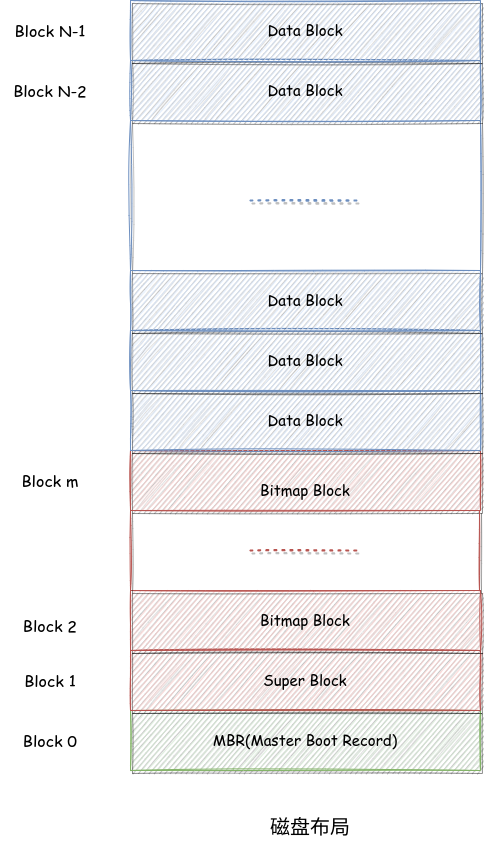

The diagram above was exported from draw.io. Its source (the exported page's mxGraphModel, read from the mxfile embedded in the PNG):
<mxGraphModel dx="1038" dy="1802" grid="1" gridSize="10" guides="1" tooltips="1" connect="1" arrows="1" fold="1" page="1" pageScale="1" pageWidth="827" pageHeight="1169" math="0" shadow="0">
  <root>
    <mxCell id="0" />
    <mxCell id="1" parent="0" />
    <mxCell id="Sdju0VUl0Oroh4yZgMS3-1" value="&lt;font style=&quot;font-size: 15px;&quot; face=&quot;Comic Sans MS&quot;&gt;MBR(Master Boot Record)&lt;/font&gt;" style="rounded=0;whiteSpace=wrap;html=1;fillColor=#d5e8d4;strokeColor=#82b366;glass=0;shadow=1;sketch=1;" vertex="1" parent="1">
      <mxGeometry x="190" y="620" width="350" height="60" as="geometry" />
    </mxCell>
    <mxCell id="Sdju0VUl0Oroh4yZgMS3-2" value="&lt;font style=&quot;font-size: 15px;&quot; face=&quot;Comic Sans MS&quot;&gt;Super Block&lt;/font&gt;" style="rounded=0;whiteSpace=wrap;html=1;fillColor=#f8cecc;strokeColor=#b85450;glass=0;shadow=1;sketch=1;" vertex="1" parent="1">
      <mxGeometry x="190" y="560" width="350" height="60" as="geometry" />
    </mxCell>
    <mxCell id="Sdju0VUl0Oroh4yZgMS3-3" value="&lt;font style=&quot;font-size: 15px;&quot; face=&quot;Comic Sans MS&quot;&gt;Bitmap Block&lt;/font&gt;" style="rounded=0;whiteSpace=wrap;html=1;fillColor=#f8cecc;strokeColor=#b85450;glass=0;shadow=1;sketch=1;" vertex="1" parent="1">
      <mxGeometry x="190" y="500" width="350" height="60" as="geometry" />
    </mxCell>
    <mxCell id="Sdju0VUl0Oroh4yZgMS3-4" value="&lt;font style=&quot;font-size: 15px;&quot; face=&quot;Comic Sans MS&quot;&gt;&lt;br&gt;Bitmap Block&lt;/font&gt;" style="rounded=0;whiteSpace=wrap;html=1;fillColor=#f8cecc;strokeColor=#b85450;glass=0;shadow=1;sketch=1;" vertex="1" parent="1">
      <mxGeometry x="190" y="360" width="350" height="60" as="geometry" />
    </mxCell>
    <mxCell id="Sdju0VUl0Oroh4yZgMS3-5" value="" style="endArrow=none;html=1;rounded=0;fontFamily=Comic Sans MS;fontSize=12;fontColor=default;exitX=0;exitY=0;exitDx=0;exitDy=0;entryX=0;entryY=1;entryDx=0;entryDy=0;fillColor=#f8cecc;strokeColor=#b85450;shadow=1;sketch=1;" edge="1" parent="1" source="Sdju0VUl0Oroh4yZgMS3-3" target="Sdju0VUl0Oroh4yZgMS3-4">
      <mxGeometry width="50" height="50" relative="1" as="geometry">
        <mxPoint x="390" y="530" as="sourcePoint" />
        <mxPoint x="440" y="480" as="targetPoint" />
      </mxGeometry>
    </mxCell>
    <mxCell id="Sdju0VUl0Oroh4yZgMS3-7" value="" style="endArrow=none;html=1;rounded=0;fontFamily=Comic Sans MS;fontSize=12;fontColor=default;exitX=0;exitY=0;exitDx=0;exitDy=0;entryX=0;entryY=1;entryDx=0;entryDy=0;fillColor=#f8cecc;strokeColor=#b85450;shadow=1;sketch=1;" edge="1" parent="1">
      <mxGeometry width="50" height="50" relative="1" as="geometry">
        <mxPoint x="539" y="500" as="sourcePoint" />
        <mxPoint x="539" y="420" as="targetPoint" />
      </mxGeometry>
    </mxCell>
    <mxCell id="Sdju0VUl0Oroh4yZgMS3-8" value="" style="endArrow=none;dashed=1;html=1;dashPattern=1 3;strokeWidth=2;rounded=1;fontFamily=Comic Sans MS;fontSize=12;fontColor=default;fillColor=#f8cecc;strokeColor=#b85450;jumpSize=29;shadow=1;sketch=1;" edge="1" parent="1">
      <mxGeometry width="50" height="50" relative="1" as="geometry">
        <mxPoint x="310" y="460" as="sourcePoint" />
        <mxPoint x="420" y="460" as="targetPoint" />
      </mxGeometry>
    </mxCell>
    <mxCell id="Sdju0VUl0Oroh4yZgMS3-9" value="&lt;font style=&quot;font-size: 15px;&quot; face=&quot;Comic Sans MS&quot;&gt;Data Block&lt;/font&gt;" style="rounded=0;whiteSpace=wrap;html=1;fillColor=#dae8fc;strokeColor=#6c8ebf;glass=0;shadow=1;sketch=1;" vertex="1" parent="1">
      <mxGeometry x="190" y="300" width="350" height="60" as="geometry" />
    </mxCell>
    <mxCell id="Sdju0VUl0Oroh4yZgMS3-14" value="" style="endArrow=none;html=1;rounded=1;shadow=1;sketch=1;fontFamily=Comic Sans MS;fontSize=12;fontColor=default;jumpSize=29;exitX=0;exitY=0;exitDx=0;exitDy=0;entryX=0;entryY=1;entryDx=0;entryDy=0;fillColor=#dae8fc;strokeColor=#6c8ebf;" edge="1" parent="1">
      <mxGeometry width="50" height="50" relative="1" as="geometry">
        <mxPoint x="190" y="180" as="sourcePoint" />
        <mxPoint x="190" y="30" as="targetPoint" />
      </mxGeometry>
    </mxCell>
    <mxCell id="Sdju0VUl0Oroh4yZgMS3-15" value="" style="endArrow=none;html=1;rounded=1;shadow=1;sketch=1;fontFamily=Comic Sans MS;fontSize=12;fontColor=default;jumpSize=29;exitX=0;exitY=0;exitDx=0;exitDy=0;entryX=0;entryY=1;entryDx=0;entryDy=0;fillColor=#dae8fc;strokeColor=#6c8ebf;" edge="1" parent="1">
      <mxGeometry width="50" height="50" relative="1" as="geometry">
        <mxPoint x="540" y="180" as="sourcePoint" />
        <mxPoint x="540" y="30" as="targetPoint" />
      </mxGeometry>
    </mxCell>
    <mxCell id="Sdju0VUl0Oroh4yZgMS3-16" value="" style="endArrow=none;dashed=1;html=1;dashPattern=1 3;strokeWidth=2;rounded=1;fontFamily=Comic Sans MS;fontSize=12;fontColor=default;fillColor=#dae8fc;strokeColor=#6c8ebf;jumpSize=29;shadow=1;sketch=1;" edge="1" parent="1">
      <mxGeometry width="50" height="50" relative="1" as="geometry">
        <mxPoint x="310" y="110" as="sourcePoint" />
        <mxPoint x="420" y="110" as="targetPoint" />
      </mxGeometry>
    </mxCell>
    <mxCell id="Sdju0VUl0Oroh4yZgMS3-17" value="&lt;font style=&quot;font-size: 16px;&quot;&gt;Block 0&lt;/font&gt;" style="text;html=1;strokeColor=none;fillColor=none;align=center;verticalAlign=middle;whiteSpace=wrap;rounded=0;shadow=1;glass=0;sketch=1;fontFamily=Comic Sans MS;fontSize=12;fontColor=default;" vertex="1" parent="1">
      <mxGeometry x="80" y="635" width="60" height="30" as="geometry" />
    </mxCell>
    <mxCell id="Sdju0VUl0Oroh4yZgMS3-18" value="&lt;font style=&quot;font-size: 15px;&quot; face=&quot;Comic Sans MS&quot;&gt;Data Block&lt;/font&gt;" style="rounded=0;whiteSpace=wrap;html=1;fillColor=#dae8fc;strokeColor=#6c8ebf;glass=0;shadow=1;sketch=1;" vertex="1" parent="1">
      <mxGeometry x="190" y="240" width="350" height="60" as="geometry" />
    </mxCell>
    <mxCell id="Sdju0VUl0Oroh4yZgMS3-19" value="&lt;font style=&quot;font-size: 15px;&quot; face=&quot;Comic Sans MS&quot;&gt;Data Block&lt;/font&gt;" style="rounded=0;whiteSpace=wrap;html=1;fillColor=#dae8fc;strokeColor=#6c8ebf;glass=0;shadow=1;sketch=1;" vertex="1" parent="1">
      <mxGeometry x="190" y="180" width="350" height="60" as="geometry" />
    </mxCell>
    <mxCell id="Sdju0VUl0Oroh4yZgMS3-20" value="&lt;font style=&quot;font-size: 15px;&quot; face=&quot;Comic Sans MS&quot;&gt;Data Block&lt;/font&gt;" style="rounded=0;whiteSpace=wrap;html=1;fillColor=#dae8fc;strokeColor=#6c8ebf;glass=0;shadow=1;sketch=1;" vertex="1" parent="1">
      <mxGeometry x="190" y="-30" width="350" height="60" as="geometry" />
    </mxCell>
    <mxCell id="Sdju0VUl0Oroh4yZgMS3-21" value="&lt;font style=&quot;font-size: 15px;&quot; face=&quot;Comic Sans MS&quot;&gt;Data Block&lt;/font&gt;" style="rounded=0;whiteSpace=wrap;html=1;fillColor=#dae8fc;strokeColor=#6c8ebf;glass=0;shadow=1;sketch=1;" vertex="1" parent="1">
      <mxGeometry x="190" y="-90" width="350" height="60" as="geometry" />
    </mxCell>
    <mxCell id="Sdju0VUl0Oroh4yZgMS3-22" value="&lt;font style=&quot;font-size: 16px;&quot;&gt;Block 1&lt;/font&gt;" style="text;html=1;strokeColor=none;fillColor=none;align=center;verticalAlign=middle;whiteSpace=wrap;rounded=0;shadow=1;glass=0;sketch=1;fontFamily=Comic Sans MS;fontSize=12;fontColor=default;" vertex="1" parent="1">
      <mxGeometry x="80" y="575" width="60" height="30" as="geometry" />
    </mxCell>
    <mxCell id="Sdju0VUl0Oroh4yZgMS3-23" value="&lt;font style=&quot;font-size: 16px;&quot;&gt;Block 2&lt;/font&gt;" style="text;html=1;strokeColor=none;fillColor=none;align=center;verticalAlign=middle;whiteSpace=wrap;rounded=0;shadow=1;glass=0;sketch=1;fontFamily=Comic Sans MS;fontSize=12;fontColor=default;" vertex="1" parent="1">
      <mxGeometry x="80" y="520" width="60" height="30" as="geometry" />
    </mxCell>
    <mxCell id="Sdju0VUl0Oroh4yZgMS3-24" value="&lt;font style=&quot;font-size: 16px;&quot;&gt;Block m&lt;/font&gt;" style="text;html=1;strokeColor=none;fillColor=none;align=center;verticalAlign=middle;whiteSpace=wrap;rounded=0;shadow=1;glass=0;sketch=1;fontFamily=Comic Sans MS;fontSize=12;fontColor=default;" vertex="1" parent="1">
      <mxGeometry x="80" y="375" width="60" height="30" as="geometry" />
    </mxCell>
    <mxCell id="Sdju0VUl0Oroh4yZgMS3-25" value="&lt;font style=&quot;font-size: 16px;&quot;&gt;Block N-1&lt;/font&gt;" style="text;html=1;strokeColor=none;fillColor=none;align=center;verticalAlign=middle;whiteSpace=wrap;rounded=0;shadow=1;glass=0;sketch=1;fontFamily=Comic Sans MS;fontSize=12;fontColor=default;" vertex="1" parent="1">
      <mxGeometry x="60" y="-75" width="100" height="30" as="geometry" />
    </mxCell>
    <mxCell id="Sdju0VUl0Oroh4yZgMS3-26" value="&lt;font style=&quot;font-size: 16px;&quot;&gt;Block N-2&lt;/font&gt;" style="text;html=1;strokeColor=none;fillColor=none;align=center;verticalAlign=middle;whiteSpace=wrap;rounded=0;shadow=1;glass=0;sketch=1;fontFamily=Comic Sans MS;fontSize=12;fontColor=default;" vertex="1" parent="1">
      <mxGeometry x="60" y="-15" width="100" height="30" as="geometry" />
    </mxCell>
    <mxCell id="Sdju0VUl0Oroh4yZgMS3-27" value="&lt;font style=&quot;font-size: 20px;&quot;&gt;磁盘布局&lt;/font&gt;" style="text;html=1;strokeColor=none;fillColor=none;align=center;verticalAlign=middle;whiteSpace=wrap;rounded=0;shadow=1;glass=0;sketch=1;fontFamily=Comic Sans MS;fontSize=16;fontColor=default;" vertex="1" parent="1">
      <mxGeometry x="310" y="720" width="120" height="30" as="geometry" />
    </mxCell>
  </root>
</mxGraphModel>